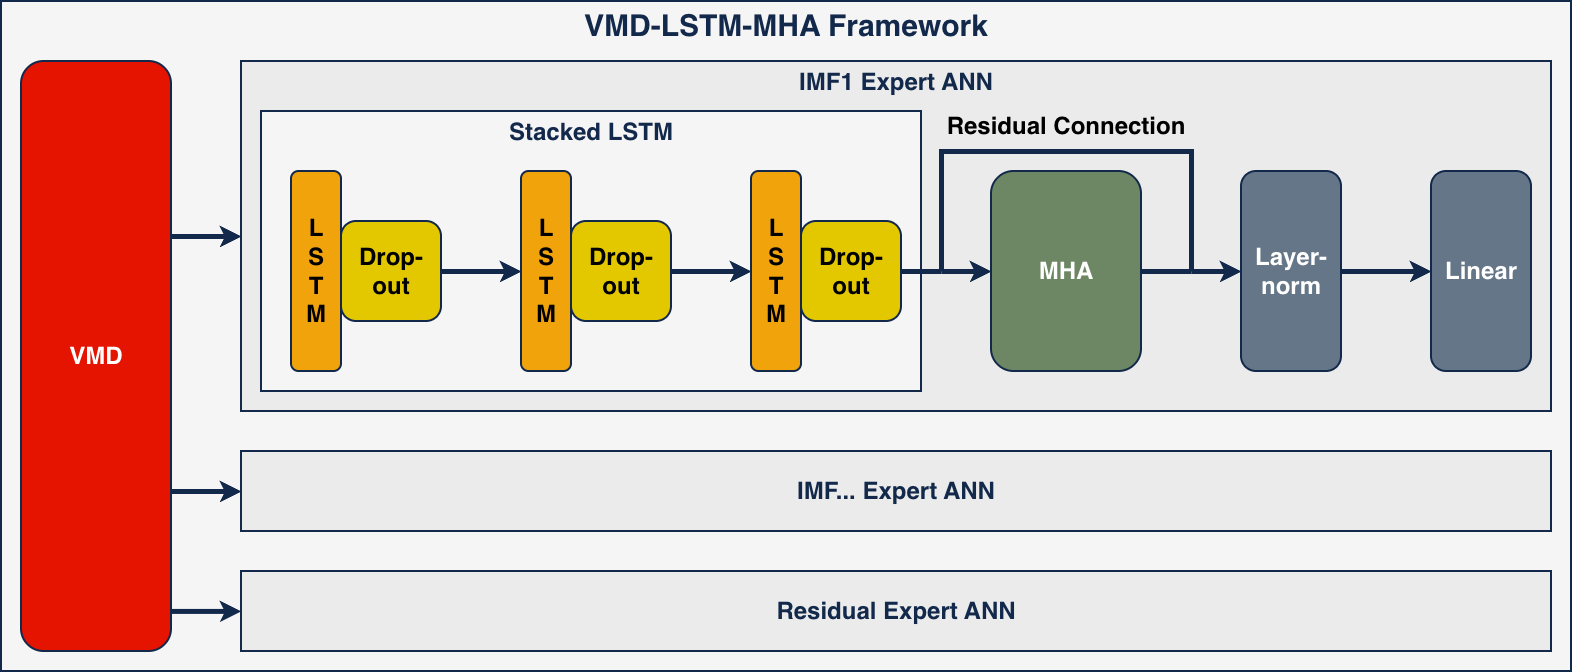

The diagram above was exported from draw.io. Its source (the exported page's mxGraphModel, read from the mxfile embedded in the PNG):
<mxGraphModel dx="2140" dy="1210" grid="1" gridSize="10" guides="1" tooltips="1" connect="1" arrows="1" fold="1" page="1" pageScale="1" pageWidth="850" pageHeight="1100" math="0" shadow="0">
  <root>
    <mxCell id="0" />
    <mxCell id="1" parent="0" />
    <mxCell id="fohWO8LtfAyCCHaWD7Ch-9" parent="1" style="rounded=0;whiteSpace=wrap;html=1;fillColor=#f5f5f5;verticalAlign=top;fontSize=30;fontStyle=1;fontColor=light-dark(#13294B,#13294B);strokeColor=light-dark(#13294B,#13294B);strokeWidth=2;" value="VMD-LSTM-MHA Framework" vertex="1">
      <mxGeometry height="670" width="1570" x="360" y="330" as="geometry" />
    </mxCell>
    <mxCell id="fohWO8LtfAyCCHaWD7Ch-2" parent="1" style="rounded=0;whiteSpace=wrap;html=1;fillColor=#EBEBEB;verticalAlign=top;fontSize=24;fontStyle=1;fontColor=light-dark(#13294B,#13294B);strokeColor=light-dark(#13294B,#13294B);strokeWidth=2;" value="IMF1 Expert ANN" vertex="1">
      <mxGeometry height="350" width="1310" x="600" y="390" as="geometry" />
    </mxCell>
    <mxCell id="MK8PAZtoGS-UE3w78CWm-22" parent="1" style="rounded=0;whiteSpace=wrap;html=1;fillColor=#f5f5f5;verticalAlign=top;fontSize=24;fontStyle=1;fontColor=light-dark(#13294B,#13294B);strokeColor=light-dark(#13294B,#13294B);strokeWidth=2;" value="Stacked LSTM" vertex="1">
      <mxGeometry height="280" width="660" x="620" y="440" as="geometry" />
    </mxCell>
    <mxCell id="MK8PAZtoGS-UE3w78CWm-3" parent="1" style="rounded=1;whiteSpace=wrap;html=1;horizontal=1;fontStyle=1;fontColor=#000000;strokeColor=light-dark(#13294B,#13294B);fillColor=#f0a30a;strokeWidth=2;" value="&lt;font style=&quot;font-size: 24px;&quot;&gt;L&lt;/font&gt;&lt;div&gt;&lt;font style=&quot;font-size: 24px;&quot;&gt;S&lt;/font&gt;&lt;/div&gt;&lt;div&gt;&lt;font style=&quot;font-size: 24px;&quot;&gt;T&lt;/font&gt;&lt;/div&gt;&lt;div&gt;&lt;font style=&quot;font-size: 24px;&quot;&gt;M&lt;/font&gt;&lt;/div&gt;" vertex="1">
      <mxGeometry height="200" width="50" x="650" y="500" as="geometry" />
    </mxCell>
    <mxCell id="MK8PAZtoGS-UE3w78CWm-16" edge="1" parent="1" source="MK8PAZtoGS-UE3w78CWm-4" style="edgeStyle=orthogonalEdgeStyle;rounded=0;orthogonalLoop=1;jettySize=auto;html=1;entryX=0;entryY=0.5;entryDx=0;entryDy=0;fontStyle=1;strokeColor=light-dark(#13294B,#13294B);strokeWidth=5;fontColor=light-dark(#13294B,#13294B);" target="MK8PAZtoGS-UE3w78CWm-5">
      <mxGeometry relative="1" as="geometry" />
    </mxCell>
    <mxCell id="MK8PAZtoGS-UE3w78CWm-4" parent="1" style="rounded=1;whiteSpace=wrap;html=1;horizontal=1;fontStyle=1;fontColor=#000000;strokeColor=light-dark(#13294B,#13294B);fillColor=#e3c800;strokeWidth=2;" value="&lt;span style=&quot;font-size: 24px;&quot;&gt;Drop-&lt;/span&gt;&lt;div&gt;&lt;span style=&quot;font-size: 24px;&quot;&gt;out&lt;/span&gt;&lt;/div&gt;" vertex="1">
      <mxGeometry height="100" width="100" x="700" y="550" as="geometry" />
    </mxCell>
    <mxCell id="MK8PAZtoGS-UE3w78CWm-5" parent="1" style="rounded=1;whiteSpace=wrap;html=1;horizontal=1;fontStyle=1;fontColor=#000000;strokeColor=light-dark(#13294B,#13294B);fillColor=#f0a30a;strokeWidth=2;" value="&lt;font style=&quot;font-size: 24px;&quot;&gt;L&lt;/font&gt;&lt;div&gt;&lt;font style=&quot;font-size: 24px;&quot;&gt;S&lt;/font&gt;&lt;/div&gt;&lt;div&gt;&lt;font style=&quot;font-size: 24px;&quot;&gt;T&lt;/font&gt;&lt;/div&gt;&lt;div&gt;&lt;font style=&quot;font-size: 24px;&quot;&gt;M&lt;/font&gt;&lt;/div&gt;" vertex="1">
      <mxGeometry height="200" width="50" x="880" y="500" as="geometry" />
    </mxCell>
    <mxCell id="MK8PAZtoGS-UE3w78CWm-17" edge="1" parent="1" source="MK8PAZtoGS-UE3w78CWm-6" style="edgeStyle=orthogonalEdgeStyle;rounded=0;orthogonalLoop=1;jettySize=auto;html=1;exitX=1;exitY=0.5;exitDx=0;exitDy=0;entryX=0;entryY=0.5;entryDx=0;entryDy=0;fontStyle=1;strokeColor=light-dark(#13294B,#13294B);strokeWidth=5;fontColor=light-dark(#13294B,#13294B);" target="MK8PAZtoGS-UE3w78CWm-7">
      <mxGeometry relative="1" as="geometry" />
    </mxCell>
    <mxCell id="MK8PAZtoGS-UE3w78CWm-6" parent="1" style="rounded=1;whiteSpace=wrap;html=1;horizontal=1;fontStyle=1;fontColor=#000000;strokeColor=light-dark(#13294B,#13294B);fillColor=#e3c800;strokeWidth=2;" value="&lt;span style=&quot;font-size: 24px;&quot;&gt;Drop-&lt;/span&gt;&lt;div&gt;&lt;span style=&quot;font-size: 24px;&quot;&gt;out&lt;/span&gt;&lt;/div&gt;" vertex="1">
      <mxGeometry height="100" width="100" x="930" y="550" as="geometry" />
    </mxCell>
    <mxCell id="MK8PAZtoGS-UE3w78CWm-7" parent="1" style="rounded=1;whiteSpace=wrap;html=1;horizontal=1;fontStyle=1;fontColor=#000000;strokeColor=light-dark(#13294B,#13294B);fillColor=#f0a30a;strokeWidth=2;" value="&lt;font style=&quot;font-size: 24px;&quot;&gt;L&lt;/font&gt;&lt;div&gt;&lt;font style=&quot;font-size: 24px;&quot;&gt;S&lt;/font&gt;&lt;/div&gt;&lt;div&gt;&lt;font style=&quot;font-size: 24px;&quot;&gt;T&lt;/font&gt;&lt;/div&gt;&lt;div&gt;&lt;font style=&quot;font-size: 24px;&quot;&gt;M&lt;/font&gt;&lt;/div&gt;" vertex="1">
      <mxGeometry height="200" width="50" x="1110" y="500" as="geometry" />
    </mxCell>
    <mxCell id="MK8PAZtoGS-UE3w78CWm-38" edge="1" parent="1" source="MK8PAZtoGS-UE3w78CWm-8" style="edgeStyle=orthogonalEdgeStyle;rounded=0;orthogonalLoop=1;jettySize=auto;html=1;exitX=1;exitY=0.5;exitDx=0;exitDy=0;endArrow=none;endFill=0;strokeWidth=5;fontColor=light-dark(#13294B,#13294B);strokeColor=light-dark(#13294B,#13294B);" target="MK8PAZtoGS-UE3w78CWm-37">
      <mxGeometry relative="1" as="geometry" />
    </mxCell>
    <mxCell id="MK8PAZtoGS-UE3w78CWm-8" parent="1" style="rounded=1;whiteSpace=wrap;html=1;horizontal=1;fontStyle=1;fontColor=#000000;strokeColor=light-dark(#13294B,#13294B);fillColor=#e3c800;strokeWidth=2;" value="&lt;span style=&quot;font-size: 24px;&quot;&gt;Drop-&lt;/span&gt;&lt;div&gt;&lt;span style=&quot;font-size: 24px;&quot;&gt;out&lt;/span&gt;&lt;/div&gt;" vertex="1">
      <mxGeometry height="100" width="100" x="1160" y="550" as="geometry" />
    </mxCell>
    <mxCell id="MK8PAZtoGS-UE3w78CWm-41" edge="1" parent="1" source="MK8PAZtoGS-UE3w78CWm-9" style="edgeStyle=orthogonalEdgeStyle;rounded=0;orthogonalLoop=1;jettySize=auto;html=1;endArrow=none;endFill=0;strokeWidth=5;fontColor=light-dark(#13294B,#13294B);strokeColor=light-dark(#13294B,#13294B);" target="MK8PAZtoGS-UE3w78CWm-40">
      <mxGeometry relative="1" as="geometry" />
    </mxCell>
    <mxCell id="MK8PAZtoGS-UE3w78CWm-9" parent="1" style="rounded=1;whiteSpace=wrap;html=1;horizontal=1;fontStyle=1;fontColor=#ffffff;strokeColor=light-dark(#13294B,#13294B);fillColor=#6d8764;strokeWidth=2;" value="&lt;span style=&quot;font-size: 24px;&quot;&gt;MHA&lt;/span&gt;" vertex="1">
      <mxGeometry height="200" width="150" x="1350" y="500" as="geometry" />
    </mxCell>
    <mxCell id="MK8PAZtoGS-UE3w78CWm-20" edge="1" parent="1" source="MK8PAZtoGS-UE3w78CWm-10" style="edgeStyle=orthogonalEdgeStyle;rounded=0;orthogonalLoop=1;jettySize=auto;html=1;entryX=0;entryY=0.5;entryDx=0;entryDy=0;fontStyle=1;strokeColor=light-dark(#13294B,#13294B);strokeWidth=5;fontColor=light-dark(#13294B,#13294B);" target="MK8PAZtoGS-UE3w78CWm-11">
      <mxGeometry relative="1" as="geometry" />
    </mxCell>
    <mxCell id="MK8PAZtoGS-UE3w78CWm-10" parent="1" style="rounded=1;whiteSpace=wrap;html=1;horizontal=1;fontStyle=1;fontColor=#ffffff;strokeColor=light-dark(#13294B,#13294B);fillColor=#647687;strokeWidth=2;" value="&lt;span style=&quot;font-size: 24px;&quot;&gt;Layer-&lt;/span&gt;&lt;div&gt;&lt;span style=&quot;font-size: 24px;&quot;&gt;norm&lt;/span&gt;&lt;/div&gt;" vertex="1">
      <mxGeometry height="200" width="100" x="1600" y="500" as="geometry" />
    </mxCell>
    <mxCell id="MK8PAZtoGS-UE3w78CWm-11" parent="1" style="rounded=1;whiteSpace=wrap;html=1;horizontal=1;fontStyle=1;fontColor=#ffffff;strokeColor=light-dark(#13294B,#13294B);fillColor=#647687;strokeWidth=2;" value="&lt;span style=&quot;font-size: 24px;&quot;&gt;Linear&lt;/span&gt;" vertex="1">
      <mxGeometry height="200" width="100" x="1790" y="500" as="geometry" />
    </mxCell>
    <mxCell id="MK8PAZtoGS-UE3w78CWm-42" edge="1" parent="1" source="MK8PAZtoGS-UE3w78CWm-37" style="edgeStyle=orthogonalEdgeStyle;rounded=0;orthogonalLoop=1;jettySize=auto;html=1;entryX=0;entryY=0.5;entryDx=0;entryDy=0;strokeWidth=5;fontColor=light-dark(#13294B,#13294B);strokeColor=light-dark(#13294B,#13294B);" target="MK8PAZtoGS-UE3w78CWm-9">
      <mxGeometry relative="1" as="geometry" />
    </mxCell>
    <mxCell id="MK8PAZtoGS-UE3w78CWm-43" edge="1" parent="1" source="MK8PAZtoGS-UE3w78CWm-37" style="edgeStyle=orthogonalEdgeStyle;rounded=0;orthogonalLoop=1;jettySize=auto;html=1;endArrow=none;endFill=0;strokeWidth=5;fontColor=light-dark(#13294B,#13294B);strokeColor=light-dark(#13294B,#13294B);" target="MK8PAZtoGS-UE3w78CWm-40">
      <mxGeometry relative="1" as="geometry">
        <Array as="points">
          <mxPoint x="1300" y="480" />
          <mxPoint x="1550" y="480" />
        </Array>
      </mxGeometry>
    </mxCell>
    <mxCell id="MK8PAZtoGS-UE3w78CWm-37" parent="1" style="shape=waypoint;sketch=0;fillStyle=solid;size=6;pointerEvents=1;points=[];fillColor=none;resizable=0;rotatable=0;perimeter=centerPerimeter;snapToPoint=1;fontColor=light-dark(#13294B,#13294B);strokeColor=none;" value="" vertex="1">
      <mxGeometry height="20" width="20" x="1290" y="590" as="geometry" />
    </mxCell>
    <mxCell id="MK8PAZtoGS-UE3w78CWm-44" edge="1" parent="1" source="MK8PAZtoGS-UE3w78CWm-40" style="edgeStyle=orthogonalEdgeStyle;rounded=0;orthogonalLoop=1;jettySize=auto;html=1;entryX=0;entryY=0.5;entryDx=0;entryDy=0;strokeWidth=5;fontColor=light-dark(#13294B,#13294B);strokeColor=light-dark(#13294B,#13294B);" target="MK8PAZtoGS-UE3w78CWm-10">
      <mxGeometry relative="1" as="geometry" />
    </mxCell>
    <mxCell id="MK8PAZtoGS-UE3w78CWm-40" parent="1" style="shape=waypoint;sketch=0;fillStyle=solid;size=6;pointerEvents=1;points=[];fillColor=none;resizable=0;rotatable=0;perimeter=centerPerimeter;snapToPoint=1;fontColor=light-dark(#13294B,#13294B);strokeColor=none;" value="" vertex="1">
      <mxGeometry height="20" width="20" x="1540" y="590" as="geometry" />
    </mxCell>
    <mxCell id="MK8PAZtoGS-UE3w78CWm-46" parent="1" style="text;html=1;whiteSpace=wrap;strokeColor=none;fillColor=none;align=center;verticalAlign=middle;rounded=0;" value="&lt;b&gt;&lt;font style=&quot;font-size: 24px;&quot;&gt;Residual Connection&lt;/font&gt;&lt;/b&gt;" vertex="1">
      <mxGeometry height="30" width="270" x="1290" y="440" as="geometry" />
    </mxCell>
    <mxCell id="fohWO8LtfAyCCHaWD7Ch-3" parent="1" style="rounded=1;whiteSpace=wrap;html=1;horizontal=1;fontStyle=1;fontColor=#ffffff;strokeColor=light-dark(#13294B,#13294B);fillColor=#e51400;strokeWidth=2;" value="&lt;span style=&quot;font-size: 24px;&quot;&gt;VMD&lt;/span&gt;" vertex="1">
      <mxGeometry height="590" width="150" x="380" y="390" as="geometry" />
    </mxCell>
    <mxCell id="fohWO8LtfAyCCHaWD7Ch-6" parent="1" style="rounded=0;whiteSpace=wrap;html=1;fillColor=#EBEBEB;verticalAlign=middle;fontSize=24;fontStyle=1;fontColor=light-dark(#13294B,#13294B);strokeColor=light-dark(#13294B,#13294B);strokeWidth=2;" value="IMF... Expert ANN" vertex="1">
      <mxGeometry height="80" width="1310" x="600" y="780" as="geometry" />
    </mxCell>
    <mxCell id="fohWO8LtfAyCCHaWD7Ch-7" parent="1" style="rounded=0;whiteSpace=wrap;html=1;fillColor=#EBEBEB;verticalAlign=middle;fontSize=24;fontStyle=1;fontColor=light-dark(#13294B,#13294B);strokeColor=light-dark(#13294B,#13294B);strokeWidth=2;" value="Residual Expert ANN" vertex="1">
      <mxGeometry height="80" width="1310" x="600" y="900" as="geometry" />
    </mxCell>
    <mxCell id="fohWO8LtfAyCCHaWD7Ch-10" edge="1" parent="1" source="fohWO8LtfAyCCHaWD7Ch-2" style="edgeStyle=orthogonalEdgeStyle;rounded=0;orthogonalLoop=1;jettySize=auto;html=1;endArrow=none;endFill=0;startArrow=classic;startFill=1;strokeWidth=5;strokeColor=light-dark(#13294B,#13294B);">
      <mxGeometry relative="1" as="geometry">
        <mxPoint x="530" y="565" as="targetPoint" />
      </mxGeometry>
    </mxCell>
    <mxCell id="fohWO8LtfAyCCHaWD7Ch-11" edge="1" parent="1" source="fohWO8LtfAyCCHaWD7Ch-6" style="edgeStyle=orthogonalEdgeStyle;rounded=0;orthogonalLoop=1;jettySize=auto;html=1;exitX=0;exitY=0.5;exitDx=0;exitDy=0;entryX=1.002;entryY=0.729;entryDx=0;entryDy=0;entryPerimeter=0;strokeWidth=5;endArrow=none;endFill=0;startArrow=classic;startFill=1;strokeColor=light-dark(#13294B,#13294B);" target="fohWO8LtfAyCCHaWD7Ch-3">
      <mxGeometry relative="1" as="geometry" />
    </mxCell>
    <mxCell id="fohWO8LtfAyCCHaWD7Ch-12" edge="1" parent="1" style="edgeStyle=orthogonalEdgeStyle;rounded=0;orthogonalLoop=1;jettySize=auto;html=1;exitX=0;exitY=0.5;exitDx=0;exitDy=0;entryX=1.002;entryY=0.729;entryDx=0;entryDy=0;entryPerimeter=0;strokeWidth=5;endArrow=none;endFill=0;startArrow=classic;startFill=1;strokeColor=light-dark(#13294B,#13294B);">
      <mxGeometry relative="1" as="geometry">
        <mxPoint x="600" y="939.92" as="sourcePoint" />
        <mxPoint x="530" y="939.92" as="targetPoint" />
      </mxGeometry>
    </mxCell>
  </root>
</mxGraphModel>